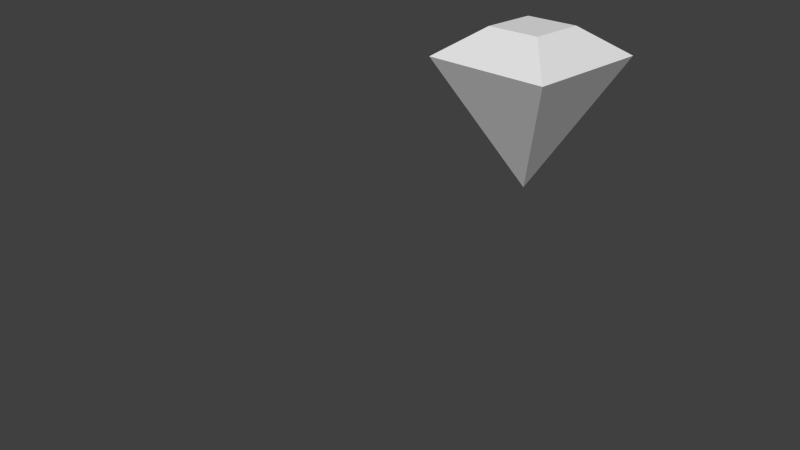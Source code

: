 # Source: gem_-_Copy.blend  (saved by Blender 2.72.0; exported with 4.5.12 LTS)
import bpy
from mathutils import Matrix  # noqa: F401  (used for matrix-valued properties, if any)

bpy.ops.wm.read_factory_settings(use_empty=True)
scene = bpy.context.scene
scene.name = 'Scene'

# ---- collections
col_collection_1 = bpy.data.collections.new('Collection 1'); scene.collection.children.link(col_collection_1)

# ---- world
world_world = bpy.data.worlds.new('World'); scene.world = world_world
world_world.color = (0.05088, 0.05088, 0.05088)
world_world.use_sun_shadow = False
world_world.sun_shadow_jitter_overblur = 0.0
world_world.cycles.sampling_method = 'MANUAL'
world_world.cycles.sample_map_resolution = 256

# ---- cameras
cam_camera = bpy.data.cameras.new('Camera')
cam_camera.clip_end = 100.0
cam_camera.lens = 35.0
cam_camera.sensor_width = 32.0
cam_camera.sensor_height = 18.0
cam_camera.ortho_scale = 7.314
cam_camera.dof.focus_distance = 0.0
cam_camera.dof.aperture_fstop = 128.0

# ---- meshes
me_cube_001 = bpy.data.meshes.new('Cube.001')
me_cube_001.from_pydata([(-1.0, -1.0, -1.0), (-1.0, 1.0, -1.0), (1.0, 1.0, -1.0), (1.0, -1.0, -1.0), (0.0, 0.0, 1.0), (-0.4226, -0.4226, -1.423), (-0.4226, 0.4226, -1.423), (0.4226, 0.4226, -1.423), (0.4226, -0.4226, -1.423)], [], [(3, 0, 5, 8), (4, 1, 0), (4, 2, 1), (4, 3, 2), (4, 0, 3), (5, 6, 7, 8), (2, 3, 8, 7), (1, 2, 7, 6), (0, 1, 6, 5)])
_uv = me_cube_001.uv_layers.new(name='UVMap')
_uv.uv.foreach_set('vector', [0.7075, 0.9555, 0.3541, 0.9555, 0.4561, 0.8291, 0.6055, 0.8291, 0.1769, 0.4335, 0.3536, 0.8286, 0.0002489, 0.8286, 0.5308, 0.4335, 0.7075, 0.8286, 0.3541, 0.8286, 0.3233, 0.433, 0.3233, 0.0002489, 0.6459, 0.1445, 0.0002489, 0.433, 0.000249, 0.0002489, 0.3228, 0.1445, 0.6464, 0.4034, 0.6464, 0.2541, 0.7957, 0.2541, 0.7957, 0.4034, 0.3536, 0.9555, 0.0002489, 0.9555, 0.1023, 0.8291, 0.2516, 0.8291, 0.6464, 0.1272, 0.9998, 0.1272, 0.8977, 0.2536, 0.7484, 0.2536, 0.6464, 0.0002489, 0.9998, 0.0002489, 0.8977, 0.1267, 0.7484, 0.1267])
me_cube_001.use_remesh_preserve_volume = False
me_cube_001.use_remesh_preserve_attributes = False
me_cube_001.use_mirror_vertex_groups = False
me_cube_001.update()

# ---- objects
ob_cube_001 = bpy.data.objects.new('Cube.001', me_cube_001)
ob_camera = bpy.data.objects.new('Camera', cam_camera)

# ---- transforms, parenting, visibility, modifiers, constraints
ob_cube_001.location = (0.0, 3.0, 1.0)
ob_cube_001.rotation_euler = (3.142, 0.0, 0.0)
ob_cube_001.lineart.crease_threshold = 0.0
ob_camera.location = (7.481, -6.508, 5.344)
ob_camera.rotation_euler = (1.109, 0.01082, 0.8149)
ob_camera.lock_rotations_4d = False
ob_camera.empty_display_type = 'ARROWS'
ob_camera.color = (0.0, 0.0, 0.0, 0.0)
ob_camera.display_type = 'WIRE'
ob_camera.lineart.crease_threshold = 0.0

# ---- collection membership
col_collection_1.objects.link(ob_cube_001)
col_collection_1.objects.link(ob_camera)

# ---- scene / render settings (as saved in the file)
scene.camera = ob_camera
scene.frame_start = 1; scene.frame_end = 250; scene.frame_set(213)
scene.render.engine = 'BLENDER_EEVEE_NEXT'
scene.render.resolution_percentage = 50
scene.render.dither_intensity = 0.0
scene.cycles.use_denoising = False
scene.cycles.samples = 10
scene.cycles.sampling_pattern = 'TABULATED_SOBOL'
scene.cycles.light_sampling_threshold = 0.0
scene.cycles.use_adaptive_sampling = False
scene.cycles.use_light_tree = False
scene.cycles.blur_glossy = 0.0
scene.cycles.pixel_filter_type = 'GAUSSIAN'
scene.cycles.sample_clamp_indirect = 0.0
scene.view_settings.view_transform = 'Standard'
bpy.context.view_layer.update()

# ---- added for rendering (the .blend has no usable light): sun
light_auto_sun = bpy.data.lights.new('AutoSun', 'SUN')
light_auto_sun.energy = 3.0
light_auto_sun.angle = 0.0523599
ob_auto_sun = bpy.data.objects.new('AutoSun', light_auto_sun)
scene.collection.objects.link(ob_auto_sun)
ob_auto_sun.rotation_euler = (0.872665, 0.174533, 0.523599)
bpy.context.view_layer.update()
